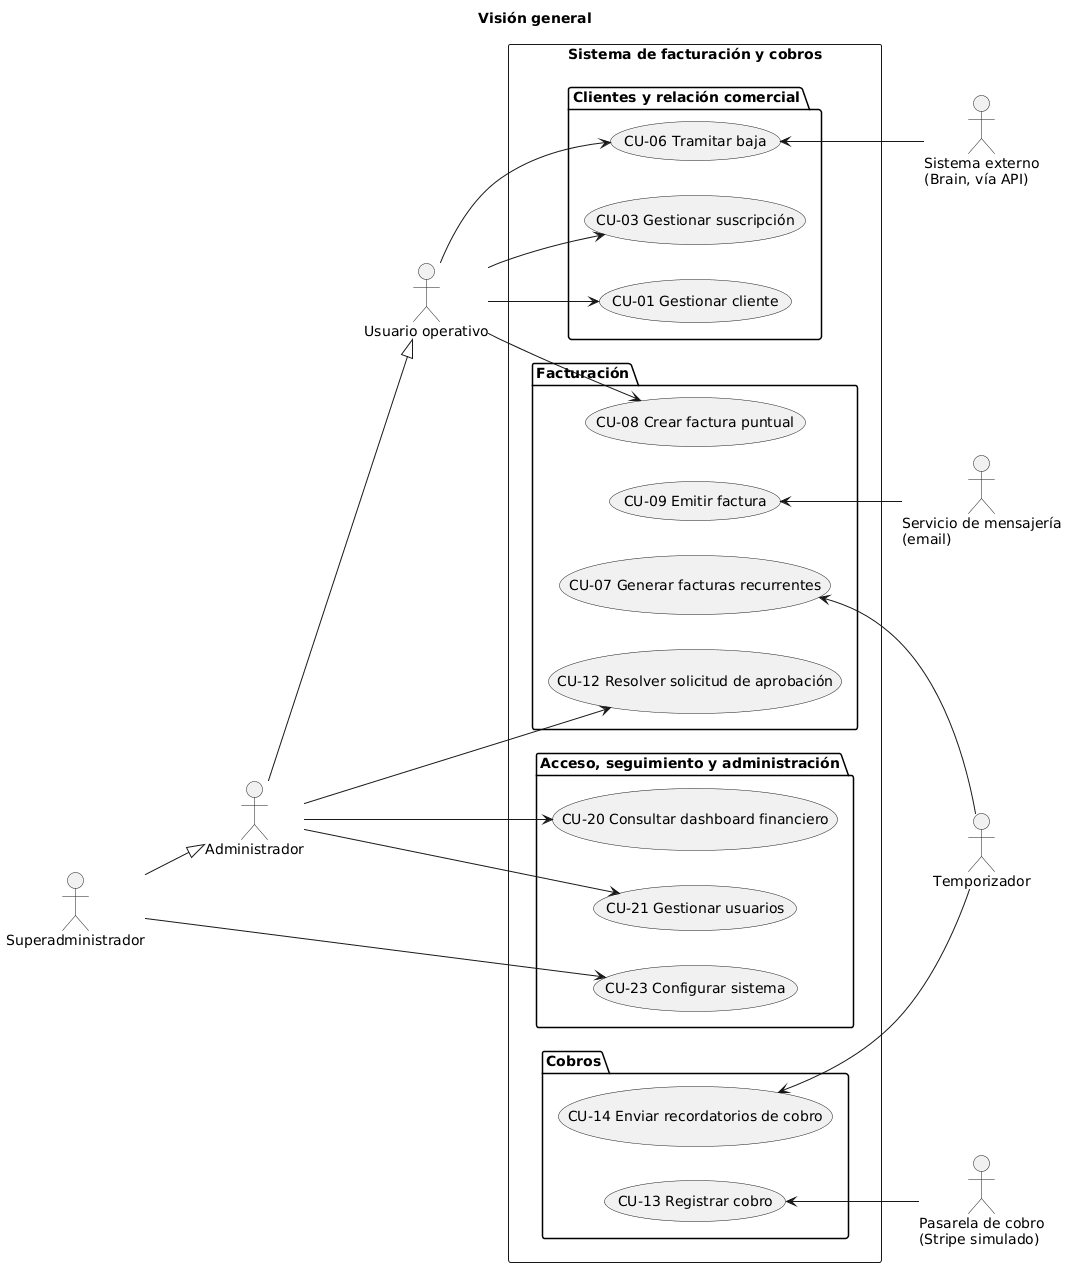

The diagram above was rendered by PlantUML. Its source (embedded in the PNG):
@startuml
title Visión general

left to right direction

actor "Pasarela de cobro\n(Stripe simulado)" as PAS
actor "Usuario operativo" as UO
actor "Sistema externo\n(Brain, vía API)" as EXT
actor "Servicio de mensajería\n(email)" as MSG
actor "Administrador" as ADM
actor "Temporizador" as TMP
actor "Superadministrador" as SA

ADM --|> UO
SA --|> ADM

rectangle "Sistema de facturación y cobros" {
  package "Clientes y relación comercial" {
    usecase "CU-01 Gestionar cliente" as CU01
    usecase "CU-03 Gestionar suscripción" as CU03
    usecase "CU-06 Tramitar baja" as CU06
  }
  package "Facturación" {
    usecase "CU-12 Resolver solicitud de aprobación" as CU12
    usecase "CU-07 Generar facturas recurrentes" as CU07
    usecase "CU-09 Emitir factura" as CU09
    usecase "CU-08 Crear factura puntual" as CU08
  }
  package "Cobros" {
    usecase "CU-14 Enviar recordatorios de cobro" as CU14
    usecase "CU-13 Registrar cobro" as CU13
  }
  package "Acceso, seguimiento y administración" {
    usecase "CU-21 Gestionar usuarios" as CU21
    usecase "CU-20 Consultar dashboard financiero" as CU20
    usecase "CU-23 Configurar sistema" as CU23
  }
}

ADM --> CU20
ADM --> CU21
UO --> CU08
SA --> CU23
ADM --> CU12
CU07 <-- TMP
UO --> CU03
CU13 <-- PAS
UO --> CU01
CU09 <-- MSG
CU06 <-- EXT
UO --> CU06
CU14 <-- TMP
@enduml